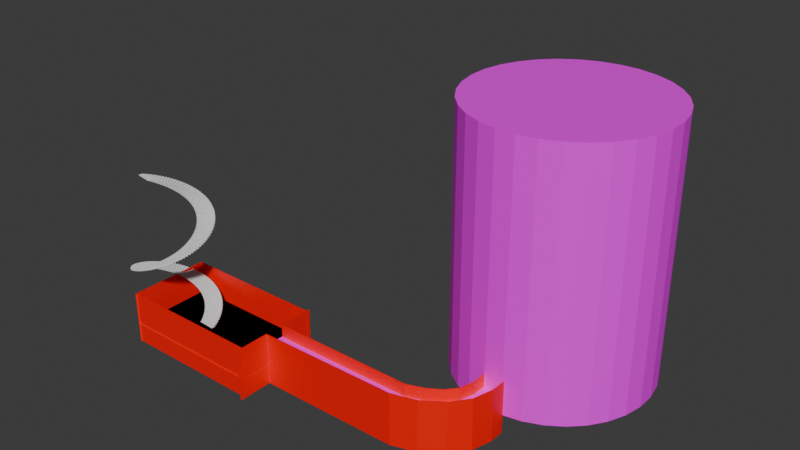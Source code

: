 # Source: chap_5_dinner_spiral.blend  (saved by Blender 4.1.24; exported with 4.5.12 LTS)
import bpy
from mathutils import Matrix  # noqa: F401  (used for matrix-valued properties, if any)

bpy.ops.wm.read_factory_settings(use_empty=True)
scene = bpy.context.scene
scene.name = 'Scene'

# ---- collections
col_collection = bpy.data.collections.new('Collection'); scene.collection.children.link(col_collection)
col_collection_1 = bpy.data.collections.new('Collection 1'); col_collection.children.link(col_collection_1)

# ---- images (referenced by path relative to the original .blend; pixels are not part of the script)
import os
ASSET_DIR = os.environ.get("B2B_ASSET_DIR", "")  # directory of the original .blend (textures are referenced by path, not embedded)
HERE = os.path.dirname(os.path.abspath(__file__))  # packed textures are extracted next to this script under _unpacked/

def load_image(name, relpath, width, height, colorspace="sRGB"):
    """Load a texture the original file referenced (path relative to the .blend, or extracted next to this script)."""
    p = next((c for c in (os.path.join(HERE, relpath), os.path.join(ASSET_DIR, relpath)) if relpath and os.path.exists(c)), "")
    if p:
        img = bpy.data.images.load(p, check_existing=True)
        img.name = name
    else:  # same state as the original file: an image datablock whose file is absent (Cycles renders it pink)
        img = bpy.data.images.new(name, width, height)
        img.source = "FILE"
        img.filepath = "//" + (relpath or name)
    img.colorspace_settings.name = colorspace
    return img
img_ceiling_white_png = load_image('ceiling_white.png', 'ceiling_white.png', 1024, 1024, 'sRGB')
img_black_gritty_png = load_image('black_gritty.png', 'black_gritty.png', 1024, 1024, 'sRGB')

# ---- materials (node trees are filled in below, after node groups)
mat_material_001 = bpy.data.materials.new('Material.001')
mat_material_001.use_transparent_shadow = False
mat_material_004 = bpy.data.materials.new('Material.004')
mat_material_004.use_transparent_shadow = False
mat_collision_geometry = bpy.data.materials.new('Collision Geometry')
mat_collision_geometry.use_transparent_shadow = False

# ---- material node trees
mat_material_001.use_nodes = True; mat_material_001.node_tree.nodes.clear()
_N = mat_material_001.node_tree.nodes; _L = mat_material_001.node_tree.links
n0 = _N.new('ShaderNodeBsdfPrincipled'); n0.name = 'Principled BSDF'; n0.location = (10, 300)
n1 = _N.new('ShaderNodeOutputMaterial'); n1.name = 'Material Output'; n1.location = (300, 300)
n2 = _N.new('ShaderNodeTexImage'); n2.name = 'Image Texture'; n2.location = (-280, 275)
n2.image = img_ceiling_white_png
_L.new(n0.outputs[0], n1.inputs[0])
_L.new(n2.outputs[0], n0.inputs[0])
n1.is_active_output = True
mat_material_004.use_nodes = True; mat_material_004.node_tree.nodes.clear()
_N = mat_material_004.node_tree.nodes; _L = mat_material_004.node_tree.links
n0 = _N.new('ShaderNodeBsdfPrincipled'); n0.name = 'Principled BSDF'; n0.location = (10, 300)
n1 = _N.new('ShaderNodeOutputMaterial'); n1.name = 'Material Output'; n1.location = (300, 300)
n2 = _N.new('ShaderNodeTexImage'); n2.name = 'Image Texture'; n2.location = (-280, 275)
n2.image = img_black_gritty_png
_L.new(n0.outputs[0], n1.inputs[0])
_L.new(n2.outputs[0], n0.inputs[0])
n1.is_active_output = True
mat_collision_geometry.use_nodes = True; mat_collision_geometry.node_tree.nodes.clear()
_N = mat_collision_geometry.node_tree.nodes; _L = mat_collision_geometry.node_tree.links
n0 = _N.new('ShaderNodeBsdfPrincipled'); n0.name = 'Principled BSDF'; n0.location = (10, 300)
n0.inputs[0].default_value = (1.0, 0.0, 0.0, 0.0)
n1 = _N.new('ShaderNodeOutputMaterial'); n1.name = 'Material Output'; n1.location = (300, 300)
_L.new(n0.outputs[0], n1.inputs[0])
n1.is_active_output = True

# ---- world
world_world = bpy.data.worlds.new('World'); scene.world = world_world
world_world.use_nodes = True; world_world.node_tree.nodes.clear()
_N = world_world.node_tree.nodes; _L = world_world.node_tree.links
n0 = _N.new('ShaderNodeOutputWorld'); n0.name = 'World Output'; n0.location = (300, 300)
n1 = _N.new('ShaderNodeBackground'); n1.name = 'Background'; n1.location = (10, 300)
n1.inputs[0].default_value = (0.05088, 0.05088, 0.05088, 1.0)
_L.new(n1.outputs[0], n0.inputs[0])
n0.is_active_output = True
world_world.color = (0.05088, 0.05088, 0.05088)
world_world.use_sun_shadow = False
world_world.sun_shadow_jitter_overblur = 0.0

# ---- meshes
me_cube_012 = bpy.data.meshes.new('Cube.012')
me_cube_012.from_pydata([(-2.901, -6.913, -0.1), (-2.901, -6.913, 0.0), (-2.901, 7.1, -0.1), (-2.901, 7.1, 0.0), (22.0, -6.913, -0.1), (22.0, -6.913, 0.0), (22.0, 7.1, -0.1), (22.0, 7.1, 0.0)], [], [(0, 1, 3, 2), (2, 3, 7, 6), (6, 7, 5, 4), (4, 5, 1, 0), (2, 6, 4, 0), (7, 3, 1, 5)])
_uv = me_cube_012.uv_layers.new(name='UVMap')
_uv.uv.foreach_set('vector', [-2.393, -5.003, 3.143, -5.003, 3.143, -2.252, -2.393, -2.252, -2.393, -2.252, 3.143, -2.252, 3.143, 0.5, -2.393, 0.5, -2.393, 0.5, 3.143, 0.5, 3.143, 3.252, -2.393, 3.252, -2.393, 3.252, 3.143, 3.252, 3.143, 6.003, -2.393, 6.003, -7.929, 0.5, -2.393, 0.5, -2.393, 3.252, -7.929, 3.252, 3.143, 0.5, 8.679, 0.5, 8.679, 3.252, 3.143, 3.252])
me_cube_012.materials.append(mat_material_001)
me_cube_012.update()
me_cube_013 = bpy.data.meshes.new('Cube.013')
me_cube_013.from_pydata([(21.97, -1.722, -0.1), (21.97, -1.722, 3.41), (21.97, 1.656, -0.1), (21.97, 1.656, 3.41), (46.87, -1.722, -0.1), (46.87, -1.722, 3.41), (46.87, 1.656, -0.1), (46.87, 1.656, 3.41), (21.97, -1.765, -0.1424), (21.97, -1.765, 3.452), (21.97, 1.699, -0.1424), (21.97, 1.699, 3.452), (46.87, -1.765, -0.1424), (46.87, -1.765, 3.452), (46.87, 1.699, -0.1424), (46.87, 1.699, 3.452), (49.76, 2.682, 3.41), (49.76, 2.682, -0.1), (51.06, -0.4348, -0.1), (51.06, -0.4348, 3.41), (49.74, 2.721, 3.452), (49.74, 2.721, -0.1424), (51.08, -0.474, -0.1424), (51.08, -0.474, 3.452), (51.97, 4.134, 3.41), (51.97, 4.134, -0.1), (54.55, 1.946, -0.1), (54.55, 1.946, 3.41), (51.94, 4.161, 3.452), (51.94, 4.161, -0.1424), (54.58, 1.918, -0.1424), (54.58, 1.918, 3.452), (53.57, 5.918, 3.41), (53.57, 5.918, -0.1), (56.78, 4.859, -0.1), (56.78, 4.859, 3.41), (53.53, 5.931, 3.452), (53.53, 5.931, -0.1424), (56.82, 4.846, -0.1424), (56.82, 4.846, 3.452), (54.26, 8.365, 3.41), (54.26, 8.365, -0.1), (57.64, 8.375, -0.1), (57.64, 8.375, 3.41), (54.22, 8.365, 3.452), (54.22, 8.365, -0.1424), (57.68, 8.375, -0.1424), (57.68, 8.375, 3.452), (54.25, 10.98, 3.41), (54.25, 10.98, -0.1), (57.63, 10.97, -0.1), (57.63, 10.97, 3.41), (54.21, 10.98, 3.452), (54.21, 10.98, -0.1424), (57.68, 10.97, -0.1424), (57.68, 10.97, 3.452)], [], [(2, 6, 7, 3), (4, 0, 1, 5), (2, 0, 4, 6), (7, 5, 1, 3), (10, 11, 15, 14), (12, 13, 9, 8), (10, 14, 12, 8), (15, 11, 9, 13), (0, 2, 10, 8), (1, 0, 8, 9), (3, 1, 9, 11), (2, 3, 11, 10), (14, 15, 20, 21), (4, 5, 19, 18), (15, 13, 23, 20), (7, 6, 17, 16), (23, 22, 30, 31), (16, 17, 25, 24), (19, 16, 24, 27), (21, 20, 28, 29), (6, 4, 18, 17), (13, 12, 22, 23), (12, 14, 21, 22), (5, 7, 16, 19), (24, 25, 33, 32), (27, 24, 32, 35), (29, 28, 36, 37), (28, 31, 39, 36), (22, 21, 29, 30), (18, 19, 27, 26), (17, 18, 26, 25), (20, 23, 31, 28), (36, 39, 47, 44), (33, 34, 42, 41), (34, 35, 43, 42), (38, 37, 45, 46), (31, 30, 38, 39), (30, 29, 37, 38), (26, 27, 35, 34), (25, 26, 34, 33), (42, 43, 51, 50), (46, 45, 53, 54), (47, 46, 54, 55), (40, 41, 49, 48), (37, 36, 44, 45), (35, 32, 40, 43), (32, 33, 41, 40), (39, 38, 46, 47), (48, 49, 53, 52), (49, 50, 54, 53), (51, 48, 52, 55), (50, 51, 55, 54), (41, 42, 50, 49), (44, 47, 55, 52), (45, 44, 52, 53), (43, 40, 48, 51)])
me_cube_013.polygons.foreach_set('material_index', [1, 1, 0, 0, 0, 0, 0, 0, 1, 1, 1, 1, 0, 1, 0, 1, 0, 1, 0, 0, 0, 0, 0, 0, 1, 0, 0, 0, 0, 1, 0, 0, 0, 0, 1, 0, 0, 0, 1, 0, 1, 0, 0, 1, 0, 0, 1, 0, 0, 0, 0, 0, 0, 0, 0, 0])
_uv = me_cube_013.uv_layers.new(name='UVMap')
_uv.uv.foreach_set('vector', [-4.608, 1.002, -1.523, 1.002, -1.523, -0.001733, -4.608, -0.001733, 1.561, 1.002, 4.646, 1.002, 4.646, -0.001733, 1.561, -0.001733, 0.6208, 3.699, -0.01681, 3.699, -0.01681, 1.56, 0.6208, 1.56, 0.6208, -0.5793, -0.01681, -0.5793, -0.01681, -2.718, 0.6208, -2.718, 1.94e-05, 0.6667, 1.939e-05, 0.3333, 0.01255, 0.3333, 0.01255, 0.6667, 0.02508, 0.6667, 0.02508, 0.3333, 0.03761, 0.3333, 0.03761, 0.6667, 0.01255, 1.0, 0.01255, 0.6667, 0.02508, 0.6667, 0.02508, 1.0, 0.01255, 0.3333, 0.01255, 1.935e-05, 0.02508, 1.935e-05, 0.02508, 0.3333, 0.02508, 1.0, 0.01255, 1.0, 0.01255, 1.0, 0.02508, 1.0, 0.03761, 0.3333, 0.03761, 0.6667, 0.03761, 0.6667, 0.03761, 0.3333, 0.01255, 1.935e-05, 0.02508, 1.935e-05, 0.02508, 1.935e-05, 0.01255, 1.935e-05, 1.94e-05, 0.6667, 1.939e-05, 0.3333, 1.939e-05, 0.3333, 1.94e-05, 0.6667, 0.01255, 0.6667, 0.01255, 0.3333, 0.01255, 0.3333, 0.01255, 0.6667, -0.4439, -1.788, 0.1239, -1.788, 0.1239, -0.7029, -0.4439, -0.7029, 0.01255, 0.3333, 0.02508, 0.3333, 0.02508, 0.3333, 0.01255, 0.3333, 0.1245, -1.788, 0.6922, -1.788, 0.6922, -1.03, 0.1245, -1.03, 0.02508, 0.3333, 0.02508, 0.6667, 0.02508, 0.6667, 0.02508, 0.3333, 0.1245, -1.03, 0.6922, -1.03, 0.6922, -0.3747, 0.1245, -0.3747, 0.0503, 1.628, -0.6585, 1.236, -0.4588, 0.6337, 0.3507, 0.6619, 0.01255, 0.6667, 0.01255, 0.3333, 0.01255, 0.3333, 0.01255, 0.6667, 0.3517, -0.8581, 0.8544, -1.493, 1.451, -0.6276, 0.7418, -0.2356, 0.02508, 0.3333, 0.02508, 0.6667, 0.02508, 0.6667, 0.02508, 0.3333, 0.02508, 0.6667, 0.01255, 0.6667, 0.01255, 0.6667, 0.02508, 0.6667, -0.5459, 2.493, -1.049, 1.858, -0.6585, 1.236, 0.0503, 1.628, 0.1245, -0.3747, 0.6922, -0.3747, 0.6922, 0.2183, 0.1245, 0.2183, 0.3507, 0.6619, -0.4588, 0.6337, -0.4239, 0.06056, 0.3367, -0.2177, 0.01255, 0.6667, 0.01255, 0.3333, 0.01255, 0.3333, 0.01255, 0.6667, 0.01255, 0.3333, 0.02508, 0.3333, 0.02508, 0.3333, 0.01255, 0.3333, 0.02508, 0.6667, 0.01255, 0.6667, 0.01255, 0.6667, 0.02508, 0.6667, -0.4439, -0.7029, 0.1239, -0.7029, 0.1239, 0.3416, -0.4439, 0.3416, 0.7418, -0.2356, 1.451, -0.6276, 1.751, 0.3381, 0.9415, 0.3663, 0.01255, 0.3333, 0.02508, 0.3333, 0.02508, 0.3333, 0.01255, 0.3333, 0.01255, 0.3333, 0.02508, 0.3333, 0.02508, 0.3333, 0.01255, 0.3333, 0.9764, 0.9394, 1.737, 1.218, 1.376, 2.007, 0.7424, 1.503, -0.4439, 1.25, 0.1239, 1.25, 0.1239, 2.146, -0.4439, 2.146, 0.02508, 0.6667, 0.01255, 0.6667, 0.01255, 0.6667, 0.02508, 0.6667, 0.02508, 0.3333, 0.02508, 0.6667, 0.02508, 0.6667, 0.02508, 0.3333, 0.02508, 0.6667, 0.01255, 0.6667, 0.01255, 0.6667, 0.02508, 0.6667, -0.4439, 0.3416, 0.1239, 0.3416, 0.1239, 1.25, -0.4439, 1.25, 0.9415, 0.3663, 1.751, 0.3381, 1.737, 1.218, 0.9764, 0.9394, -0.4439, 2.146, 0.1239, 2.146, 0.1239, 2.788, -0.4439, 2.788, 0.02508, 0.6667, 0.01255, 0.6667, 0.01255, 0.6667, 0.02508, 0.6667, 0.02508, 0.3333, 0.02508, 0.6667, 0.02508, 0.6667, 0.02508, 0.3333, 0.1245, 0.848, 0.6922, 0.848, 0.6922, 1.496, 0.1245, 1.496, 0.01255, 0.6667, 0.01255, 0.3333, 0.01255, 0.3333, 0.01255, 0.6667, 0.3367, -0.2177, -0.4239, 0.06056, -0.6578, -0.5025, -0.02419, -1.007, 0.1245, 0.2183, 0.6922, 0.2183, 0.6922, 0.848, 0.1245, 0.848, 0.02508, 0.3333, 0.02508, 0.6667, 0.02508, 0.6667, 0.02508, 0.3333, 0.01255, 0.3333, 0.01255, 0.6667, 0.01255, 0.6667, 0.01255, 0.3333, 0.01255, 0.6667, 0.02508, 0.6667, 0.02508, 0.6667, 0.01255, 0.6667, 0.02508, 0.3333, 0.01255, 0.3333, 0.01255, 0.3333, 0.02508, 0.3333, 0.02508, 0.6667, 0.02508, 0.3333, 0.02508, 0.3333, 0.02508, 0.6667, 0.7424, 1.503, 1.376, 2.007, 0.9888, 2.493, 0.3517, 1.993, 0.01255, 0.3333, 0.02508, 0.3333, 0.02508, 0.3333, 0.01255, 0.3333, 0.01255, 0.6667, 0.01255, 0.3333, 0.01255, 0.3333, 0.01255, 0.6667, -0.02419, -1.007, -0.6578, -0.5025, -1.049, -0.9931, -0.4114, -1.493])
me_cube_013.materials.append(mat_material_001)
me_cube_013.materials.append(mat_material_004)
me_cube_013.update()
me_circle = bpy.data.meshes.new('Circle')
me_circle.from_pydata([(54.33, 43.46, 0.0), (51.18, 42.83, 0.0), (48.22, 41.6, 0.0), (45.55, 39.82, 0.0), (43.29, 37.56, 0.0), (41.5, 34.89, 0.0), (40.28, 31.93, 0.0), (39.65, 28.78, 0.0), (39.65, 25.58, 0.0), (40.28, 22.43, 0.0), (41.51, 19.47, 0.0), (43.29, 16.8, 0.0), (45.55, 14.54, 0.0), (48.22, 12.75, 0.0), (51.18, 11.53, 0.0), (54.33, 10.9, 0.0), (57.53, 10.9, 0.0), (60.68, 11.53, 0.0), (63.64, 12.76, 0.0), (66.31, 14.54, 0.0), (68.57, 16.8, 0.0), (70.36, 19.47, 0.0), (71.58, 22.43, 0.0), (72.21, 25.58, 0.0), (72.21, 28.78, 0.0), (71.58, 31.93, 0.0), (70.35, 34.89, 0.0), (68.57, 37.56, 0.0), (66.31, 39.82, 0.0), (63.64, 41.61, 0.0), (60.68, 42.83, 0.0), (57.53, 43.46, 0.0), (51.18, 42.83, 44.15), (54.33, 43.46, 44.15), (48.22, 41.6, 44.15), (45.55, 39.82, 44.15), (43.29, 37.56, 44.15), (41.5, 34.89, 44.15), (40.28, 31.93, 44.15), (39.65, 28.78, 44.15), (39.65, 25.58, 44.15), (40.28, 22.43, 44.15), (41.51, 19.47, 44.15), (43.29, 16.8, 44.15), (45.55, 14.54, 44.15), (48.22, 12.75, 44.15), (51.18, 11.53, 44.15), (54.33, 10.9, 44.15), (57.53, 10.9, 44.15), (60.68, 11.53, 44.15), (63.64, 12.76, 44.15), (66.31, 14.54, 44.15), (68.57, 16.8, 44.15), (70.36, 19.47, 44.15), (71.58, 22.43, 44.15), (72.21, 25.58, 44.15), (72.21, 28.78, 44.15), (71.58, 31.93, 44.15), (70.35, 34.89, 44.15), (68.57, 37.56, 44.15), (66.31, 39.82, 44.15), (63.64, 41.61, 44.15), (60.68, 42.83, 44.15), (57.53, 43.46, 44.15), (57.53, 10.9, 3.407), (54.33, 10.9, 3.48)], [], [(1, 2, 3, 4, 5, 6, 7, 8, 9, 10, 11, 12, 13, 14, 15, 16, 17, 18, 19, 20, 21, 22, 23, 24, 25, 26, 27, 28, 29, 30, 31, 0), (32, 33, 63, 62, 61, 60, 59, 58, 57, 56, 55, 54, 53, 52, 51, 50, 49, 48, 47, 46, 45, 44, 43, 42, 41, 40, 39, 38, 37, 36, 35, 34), (21, 53, 54, 22), (8, 40, 41, 9), (22, 54, 55, 23), (9, 41, 42, 10), (23, 55, 56, 24), (10, 42, 43, 11), (24, 56, 57, 25), (11, 43, 44, 12), (25, 57, 58, 26), (12, 44, 45, 13), (26, 58, 59, 27), (13, 45, 46, 14), (0, 33, 32, 1), (27, 59, 60, 28), (14, 46, 47, 65, 15), (1, 32, 34, 2), (28, 60, 61, 29), (2, 34, 35, 3), (29, 61, 62, 30), (16, 64, 48, 49, 17), (3, 35, 36, 4), (30, 62, 63, 31), (17, 49, 50, 18), (4, 36, 37, 5), (31, 63, 33, 0), (18, 50, 51, 19), (5, 37, 38, 6), (19, 51, 52, 20), (6, 38, 39, 7), (20, 52, 53, 21), (7, 39, 40, 8), (65, 47, 48, 64)])
_uv = me_circle.uv_layers.new(name='UVMap')
_uv.uv.foreach_set('vector', [0.09112, 0.09634, 0.1003, 0.1196, 0.1095, 0.1388, 0.1192, 0.1531, 0.1219, 0.1732, 0.1252, 0.1892, 0.1286, 0.2018, 0.132, 0.2115, 0.1233, 0.2279, 0.1148, 0.2414, 0.1063, 0.2521, 0.09842, 0.2599, 0.08764, 0.2661, 0.07724, 0.2697, 0.06195, 0.2737, 0.05533, 0.2709, 0.04246, 0.266, 0.03419, 0.2618, 0.02617, 0.2549, 0.01806, 0.2447, 0.01369, 0.2343, 0.009047, 0.2204, 0.004455, 0.2032, 3.64e-05, 0.1825, 0.007813, 0.1701, 0.01584, 0.154, 0.02404, 0.1337, 0.03153, 0.1078, 0.0455, 0.07823, 0.05846, 0.04175, 0.07145, 3.634e-05, 0.0817, 0.06892, 0.09258, 0.8419, 0.08159, 0.8696, 0.07059, 0.902, 0.05926, 0.9393, 0.04519, 1.0, 0.03456, 0.9322, 0.02505, 0.8927, 0.01442, 0.8588, 0.01143, 0.8317, 0.007715, 0.8093, 0.004198, 0.7906, 0.0009701, 0.7753, 0.000753, 0.7602, 3.633e-05, 0.7488, 0.001592, 0.7377, 0.002687, 0.73, 0.01284, 0.7181, 0.02383, 0.7092, 0.03458, 0.703, 0.04491, 0.6998, 0.05527, 0.6987, 0.06541, 0.7003, 0.07524, 0.704, 0.085, 0.7106, 0.08954, 0.7146, 0.09376, 0.7215, 0.09767, 0.7314, 0.1017, 0.7449, 0.1035, 0.7592, 0.1057, 0.7775, 0.1047, 0.7963, 0.1043, 0.8198, 0.01369, 0.2343, 0.000753, 0.7602, 0.0009701, 0.7753, 0.009047, 0.2204, 0.132, 0.2115, 0.09376, 0.7215, 0.08954, 0.7146, 0.1233, 0.2279, 0.009047, 0.2204, 0.0009701, 0.7753, 0.004198, 0.7906, 0.004455, 0.2032, 0.1233, 0.2279, 0.08954, 0.7146, 0.085, 0.7106, 0.1148, 0.2414, 0.004455, 0.2032, 0.004198, 0.7906, 0.007715, 0.8093, 3.64e-05, 0.1825, 0.1148, 0.2414, 0.085, 0.7106, 0.07524, 0.704, 0.1063, 0.2521, 3.64e-05, 0.1825, 0.007715, 0.8093, 0.01143, 0.8317, 0.007813, 0.1701, 0.1063, 0.2521, 0.07524, 0.704, 0.06541, 0.7003, 0.09842, 0.2599, 0.007813, 0.1701, 0.01143, 0.8317, 0.01442, 0.8588, 0.01584, 0.154, 0.09842, 0.2599, 0.06541, 0.7003, 0.05527, 0.6987, 0.08764, 0.2661, 0.01584, 0.154, 0.01442, 0.8588, 0.02505, 0.8927, 0.02404, 0.1337, 0.08764, 0.2661, 0.05527, 0.6987, 0.04491, 0.6998, 0.07724, 0.2697, 0.0817, 0.06892, 0.08159, 0.8696, 0.09258, 0.8419, 0.09112, 0.09634, 0.02404, 0.1337, 0.02505, 0.8927, 0.03456, 0.9322, 0.03153, 0.1078, 0.07724, 0.2697, 0.04491, 0.6998, 0.03458, 0.703, 0.06363, 0.3007, 0.06195, 0.2737, 0.09112, 0.09634, 0.09258, 0.8419, 0.1043, 0.8198, 0.1003, 0.1196, 0.03153, 0.1078, 0.03456, 0.9322, 0.04519, 1.0, 0.0455, 0.07823, 0.1003, 0.1196, 0.1043, 0.8198, 0.1047, 0.7963, 0.1095, 0.1388, 0.0455, 0.07823, 0.04519, 1.0, 0.05926, 0.9393, 0.05846, 0.04175, 0.05533, 0.2709, 0.05146, 0.2987, 0.02383, 0.7092, 0.01284, 0.7181, 0.04246, 0.266, 0.1095, 0.1388, 0.1047, 0.7963, 0.1057, 0.7775, 0.1192, 0.1531, 0.05846, 0.04175, 0.05926, 0.9393, 0.07059, 0.902, 0.07145, 3.634e-05, 0.04246, 0.266, 0.01284, 0.7181, 0.002687, 0.73, 0.03419, 0.2618, 0.1192, 0.1531, 0.1057, 0.7775, 0.1035, 0.7592, 0.1219, 0.1732, 0.07145, 3.634e-05, 0.07059, 0.902, 0.08159, 0.8696, 0.0817, 0.06892, 0.03419, 0.2618, 0.002687, 0.73, 0.001592, 0.7377, 0.02617, 0.2549, 0.1219, 0.1732, 0.1035, 0.7592, 0.1017, 0.7449, 0.1252, 0.1892, 0.02617, 0.2549, 0.001592, 0.7377, 3.633e-05, 0.7488, 0.01806, 0.2447, 0.1252, 0.1892, 0.1017, 0.7449, 0.09767, 0.7314, 0.1286, 0.2018, 0.01806, 0.2447, 3.633e-05, 0.7488, 0.000753, 0.7602, 0.01369, 0.2343, 0.1286, 0.2018, 0.09767, 0.7314, 0.09376, 0.7215, 0.132, 0.2115, 0.06363, 0.3007, 0.03458, 0.703, 0.02383, 0.7092, 0.05146, 0.2987])
me_circle.materials.append(mat_material_001)
me_circle.update()
me_circle_002 = bpy.data.meshes.new('Circle.002')
me_circle_002.from_pydata([(54.35, 43.24, -0.08496), (51.24, 42.62, -0.08496), (48.32, 41.41, -0.08496), (45.69, 39.65, -0.08496), (43.45, 37.41, -0.08496), (41.7, 34.78, -0.08496), (40.48, 31.86, -0.08496), (39.87, 28.75, -0.08496), (39.87, 25.59, -0.08496), (40.49, 22.49, -0.08496), (41.7, 19.56, -0.08496), (43.45, 16.93, -0.08496), (45.69, 14.7, -0.08496), (48.32, 12.94, -0.08496), (51.25, 11.73, -0.08496), (54.35, 11.11, -0.08496), (57.51, 11.11, -0.08496), (60.62, 11.73, -0.08496), (63.54, 12.94, -0.08496), (66.17, 14.7, -0.08496), (68.41, 16.94, -0.08496), (70.16, 19.57, -0.08496), (71.38, 22.49, -0.08496), (71.99, 25.59, -0.08496), (71.99, 28.76, -0.08496), (71.37, 31.86, -0.08496), (70.16, 34.78, -0.08496), (68.41, 37.41, -0.08496), (66.17, 39.65, -0.08496), (63.54, 41.41, -0.08496), (60.61, 42.62, -0.08496), (57.51, 43.24, -0.08496), (51.24, 42.62, 43.48), (54.35, 43.24, 43.48), (48.32, 41.41, 43.48), (45.69, 39.65, 43.48), (43.45, 37.41, 43.48), (41.7, 34.78, 43.48), (40.48, 31.86, 43.48), (39.87, 28.75, 43.48), (39.87, 25.59, 43.48), (40.49, 22.49, 43.48), (41.7, 19.56, 43.48), (43.45, 16.93, 43.48), (45.69, 14.7, 43.48), (48.32, 12.94, 43.48), (51.25, 11.73, 43.48), (54.35, 11.11, 43.48), (57.51, 11.11, 43.48), (60.62, 11.73, 43.48), (63.54, 12.94, 43.48), (66.17, 14.7, 43.48), (68.41, 16.94, 43.48), (70.16, 19.57, 43.48), (71.38, 22.49, 43.48), (71.99, 25.59, 43.48), (71.99, 28.76, 43.48), (71.37, 31.86, 43.48), (70.16, 34.78, 43.48), (68.41, 37.41, 43.48), (66.17, 39.65, 43.48), (63.54, 41.41, 43.48), (60.61, 42.62, 43.48), (57.51, 43.24, 43.48), (57.51, 11.11, 3.277), (54.35, 11.11, 3.349)], [], [(1, 2, 3, 4, 5, 6, 7, 8, 9, 10, 11, 12, 13, 14, 15, 16, 17, 18, 19, 20, 21, 22, 23, 24, 25, 26, 27, 28, 29, 30, 31, 0), (32, 33, 63, 62, 61, 60, 59, 58, 57, 56, 55, 54, 53, 52, 51, 50, 49, 48, 47, 46, 45, 44, 43, 42, 41, 40, 39, 38, 37, 36, 35, 34), (21, 53, 54, 22), (8, 40, 41, 9), (22, 54, 55, 23), (9, 41, 42, 10), (23, 55, 56, 24), (10, 42, 43, 11), (24, 56, 57, 25), (11, 43, 44, 12), (25, 57, 58, 26), (12, 44, 45, 13), (26, 58, 59, 27), (13, 45, 46, 14), (0, 33, 32, 1), (27, 59, 60, 28), (14, 46, 47, 65, 15), (1, 32, 34, 2), (28, 60, 61, 29), (2, 34, 35, 3), (29, 61, 62, 30), (16, 64, 48, 49, 17), (3, 35, 36, 4), (30, 62, 63, 31), (17, 49, 50, 18), (4, 36, 37, 5), (31, 63, 33, 0), (18, 50, 51, 19), (5, 37, 38, 6), (19, 51, 52, 20), (6, 38, 39, 7), (20, 52, 53, 21), (7, 39, 40, 8), (65, 47, 48, 64)])
_uv = me_circle_002.uv_layers.new(name='UVMap')
_uv.uv.foreach_set('vector', [0.09112, 0.09634, 0.1003, 0.1196, 0.1095, 0.1388, 0.1192, 0.1531, 0.1219, 0.1732, 0.1252, 0.1892, 0.1286, 0.2018, 0.132, 0.2115, 0.1233, 0.2279, 0.1148, 0.2414, 0.1063, 0.2521, 0.09842, 0.2599, 0.08764, 0.2661, 0.07724, 0.2697, 0.06195, 0.2737, 0.05533, 0.2709, 0.04246, 0.266, 0.03419, 0.2618, 0.02617, 0.2549, 0.01806, 0.2447, 0.01369, 0.2343, 0.009047, 0.2204, 0.004455, 0.2032, 3.64e-05, 0.1825, 0.007813, 0.1701, 0.01584, 0.154, 0.02404, 0.1337, 0.03153, 0.1078, 0.0455, 0.07823, 0.05846, 0.04175, 0.07145, 3.634e-05, 0.0817, 0.06892, 0.09258, 0.8419, 0.08159, 0.8696, 0.07059, 0.902, 0.05926, 0.9393, 0.04519, 1.0, 0.03456, 0.9322, 0.02505, 0.8927, 0.01442, 0.8588, 0.01143, 0.8317, 0.007715, 0.8093, 0.004198, 0.7906, 0.0009701, 0.7753, 0.000753, 0.7602, 3.633e-05, 0.7488, 0.001592, 0.7377, 0.002687, 0.73, 0.01284, 0.7181, 0.02383, 0.7092, 0.03458, 0.703, 0.04491, 0.6998, 0.05527, 0.6987, 0.06541, 0.7003, 0.07524, 0.704, 0.085, 0.7106, 0.08954, 0.7146, 0.09376, 0.7215, 0.09767, 0.7314, 0.1017, 0.7449, 0.1035, 0.7592, 0.1057, 0.7775, 0.1047, 0.7963, 0.1043, 0.8198, 0.01369, 0.2343, 0.000753, 0.7602, 0.0009701, 0.7753, 0.009047, 0.2204, 0.132, 0.2115, 0.09376, 0.7215, 0.08954, 0.7146, 0.1233, 0.2279, 0.009047, 0.2204, 0.0009701, 0.7753, 0.004198, 0.7906, 0.004455, 0.2032, 0.1233, 0.2279, 0.08954, 0.7146, 0.085, 0.7106, 0.1148, 0.2414, 0.004455, 0.2032, 0.004198, 0.7906, 0.007715, 0.8093, 3.64e-05, 0.1825, 0.1148, 0.2414, 0.085, 0.7106, 0.07524, 0.704, 0.1063, 0.2521, 3.64e-05, 0.1825, 0.007715, 0.8093, 0.01143, 0.8317, 0.007813, 0.1701, 0.1063, 0.2521, 0.07524, 0.704, 0.06541, 0.7003, 0.09842, 0.2599, 0.007813, 0.1701, 0.01143, 0.8317, 0.01442, 0.8588, 0.01584, 0.154, 0.09842, 0.2599, 0.06541, 0.7003, 0.05527, 0.6987, 0.08764, 0.2661, 0.01584, 0.154, 0.01442, 0.8588, 0.02505, 0.8927, 0.02404, 0.1337, 0.08764, 0.2661, 0.05527, 0.6987, 0.04491, 0.6998, 0.07724, 0.2697, 0.0817, 0.06892, 0.08159, 0.8696, 0.09258, 0.8419, 0.09112, 0.09634, 0.02404, 0.1337, 0.02505, 0.8927, 0.03456, 0.9322, 0.03153, 0.1078, 0.07724, 0.2697, 0.04491, 0.6998, 0.03458, 0.703, 0.06363, 0.3007, 0.06195, 0.2737, 0.09112, 0.09634, 0.09258, 0.8419, 0.1043, 0.8198, 0.1003, 0.1196, 0.03153, 0.1078, 0.03456, 0.9322, 0.04519, 1.0, 0.0455, 0.07823, 0.1003, 0.1196, 0.1043, 0.8198, 0.1047, 0.7963, 0.1095, 0.1388, 0.0455, 0.07823, 0.04519, 1.0, 0.05926, 0.9393, 0.05846, 0.04175, 0.05533, 0.2709, 0.05146, 0.2987, 0.02383, 0.7092, 0.01284, 0.7181, 0.04246, 0.266, 0.1095, 0.1388, 0.1047, 0.7963, 0.1057, 0.7775, 0.1192, 0.1531, 0.05846, 0.04175, 0.05926, 0.9393, 0.07059, 0.902, 0.07145, 3.634e-05, 0.04246, 0.266, 0.01284, 0.7181, 0.002687, 0.73, 0.03419, 0.2618, 0.1192, 0.1531, 0.1057, 0.7775, 0.1035, 0.7592, 0.1219, 0.1732, 0.07145, 3.634e-05, 0.07059, 0.902, 0.08159, 0.8696, 0.0817, 0.06892, 0.03419, 0.2618, 0.002687, 0.73, 0.001592, 0.7377, 0.02617, 0.2549, 0.1219, 0.1732, 0.1035, 0.7592, 0.1017, 0.7449, 0.1252, 0.1892, 0.02617, 0.2549, 0.001592, 0.7377, 3.633e-05, 0.7488, 0.01806, 0.2447, 0.1252, 0.1892, 0.1017, 0.7449, 0.09767, 0.7314, 0.1286, 0.2018, 0.01806, 0.2447, 3.633e-05, 0.7488, 0.000753, 0.7602, 0.01369, 0.2343, 0.1286, 0.2018, 0.09767, 0.7314, 0.09376, 0.7215, 0.132, 0.2115, 0.06363, 0.3007, 0.03458, 0.703, 0.02383, 0.7092, 0.05146, 0.2987])
me_circle_002.materials.append(mat_collision_geometry)
me_circle_002.update()
me_cube_015 = bpy.data.meshes.new('Cube.015')
me_cube_015.from_pydata([(4.466, -0.265, 0.03651), (4.466, -0.265, 0.1009), (4.466, 0.1895, 0.03651), (4.466, 0.1895, 0.1009), (7.445, -0.4086, 0.003517), (7.445, -0.4086, 0.1339), (7.445, 0.3331, 0.003517), (7.445, 0.3331, 0.1339)], [], [(0, 1, 3, 2), (2, 3, 7, 6), (6, 7, 5, 4), (4, 5, 1, 0), (2, 6, 4, 0), (7, 3, 1, 5)])
_uv = me_cube_015.uv_layers.new(name='UVMap')
_uv.uv.foreach_set('vector', [0.375, 0.0, 0.625, 0.0, 0.625, 0.25, 0.375, 0.25, 0.375, 0.25, 0.625, 0.25, 0.625, 0.5, 0.375, 0.5, 0.375, 0.5, 0.625, 0.5, 0.625, 0.75, 0.375, 0.75, 0.375, 0.75, 0.625, 0.75, 0.625, 1.0, 0.375, 1.0, 0.125, 0.5, 0.375, 0.5, 0.375, 0.75, 0.125, 0.75, 0.625, 0.5, 0.875, 0.5, 0.875, 0.75, 0.625, 0.75])
me_cube_015.update()
me_cube = bpy.data.meshes.new('Cube')
me_cube.from_pydata([(-3.098, -7.051, -0.1), (-3.098, -7.051, 0.0), (-3.098, 7.051, -0.1), (-3.098, 7.051, 0.0), (22.2, -7.051, -0.1), (22.2, -7.051, 0.0), (22.2, 7.051, -0.1), (22.2, 7.051, 0.0)], [], [(0, 1, 3, 2), (2, 3, 7, 6), (6, 7, 5, 4), (4, 5, 1, 0), (2, 6, 4, 0), (7, 3, 1, 5)])
_uv = me_cube.uv_layers.new(name='UVMap')
_uv.uv.foreach_set('vector', [0.375, 0.0, 0.625, 0.0, 0.625, 0.25, 0.375, 0.25, 0.375, 0.25, 0.625, 0.25, 0.625, 0.5, 0.375, 0.5, 0.375, 0.5, 0.625, 0.5, 0.625, 0.75, 0.375, 0.75, 0.375, 0.75, 0.625, 0.75, 0.625, 1.0, 0.375, 1.0, 0.125, 0.5, 0.375, 0.5, 0.375, 0.75, 0.125, 0.75, 0.625, 0.5, 0.875, 0.5, 0.875, 0.75, 0.625, 0.75])
me_cube.materials.append(mat_collision_geometry)
me_cube.update()
me_cube_003 = bpy.data.meshes.new('Cube.003')
me_cube_003.from_pydata([(-3.098, 7.092, -3.452), (-3.098, 6.992, -3.452), (-3.098, 7.092, 5.649), (-3.098, 6.992, 5.649), (22.2, 7.092, -3.452), (22.2, 6.992, -3.452), (22.2, 7.092, 5.649), (22.2, 6.992, 5.649)], [], [(0, 1, 3, 2), (2, 3, 7, 6), (6, 7, 5, 4), (4, 5, 1, 0), (2, 6, 4, 0), (7, 3, 1, 5)])
_uv = me_cube_003.uv_layers.new(name='UVMap')
_uv.uv.foreach_set('vector', [0.375, 0.0, 0.625, 0.0, 0.625, 0.25, 0.375, 0.25, 0.375, 0.25, 0.625, 0.25, 0.625, 0.5, 0.375, 0.5, 0.375, 0.5, 0.625, 0.5, 0.625, 0.75, 0.375, 0.75, 0.375, 0.75, 0.625, 0.75, 0.625, 1.0, 0.375, 1.0, 0.125, 0.5, 0.375, 0.5, 0.375, 0.75, 0.125, 0.75, 0.625, 0.5, 0.875, 0.5, 0.875, 0.75, 0.625, 0.75])
me_cube_003.materials.append(mat_collision_geometry)
me_cube_003.update()
me_cube_004 = bpy.data.meshes.new('Cube.004')
me_cube_004.from_pydata([(-3.098, -6.801, -3.452), (-3.098, -6.901, -3.452), (-3.098, -6.801, 5.649), (-3.098, -6.901, 5.649), (22.2, -6.801, -3.452), (22.2, -6.901, -3.452), (22.2, -6.801, 5.649), (22.2, -6.901, 5.649)], [], [(0, 1, 3, 2), (2, 3, 7, 6), (6, 7, 5, 4), (4, 5, 1, 0), (2, 6, 4, 0), (7, 3, 1, 5)])
_uv = me_cube_004.uv_layers.new(name='UVMap')
_uv.uv.foreach_set('vector', [0.375, 0.0, 0.625, 0.0, 0.625, 0.25, 0.375, 0.25, 0.375, 0.25, 0.625, 0.25, 0.625, 0.5, 0.375, 0.5, 0.375, 0.5, 0.625, 0.5, 0.625, 0.75, 0.375, 0.75, 0.375, 0.75, 0.625, 0.75, 0.625, 1.0, 0.375, 1.0, 0.125, 0.5, 0.375, 0.5, 0.375, 0.75, 0.125, 0.75, 0.625, 0.5, 0.875, 0.5, 0.875, 0.75, 0.625, 0.75])
me_cube_004.materials.append(mat_collision_geometry)
me_cube_004.update()
me_cube_005 = bpy.data.meshes.new('Cube.005')
me_cube_005.from_pydata([(-3.023, -7.076, -3.452), (-2.923, -7.076, -3.452), (-3.023, -7.076, 5.649), (-2.923, -7.076, 5.649), (-3.023, 7.117, -3.452), (-2.923, 7.117, -3.452), (-3.023, 7.117, 5.649), (-2.923, 7.117, 5.649)], [], [(0, 1, 3, 2), (2, 3, 7, 6), (6, 7, 5, 4), (4, 5, 1, 0), (2, 6, 4, 0), (7, 3, 1, 5)])
_uv = me_cube_005.uv_layers.new(name='UVMap')
_uv.uv.foreach_set('vector', [0.375, 0.0, 0.625, 0.0, 0.625, 0.25, 0.375, 0.25, 0.375, 0.25, 0.625, 0.25, 0.625, 0.5, 0.375, 0.5, 0.375, 0.5, 0.625, 0.5, 0.625, 0.75, 0.375, 0.75, 0.375, 0.75, 0.625, 0.75, 0.625, 1.0, 0.375, 1.0, 0.125, 0.5, 0.375, 0.5, 0.375, 0.75, 0.125, 0.75, 0.625, 0.5, 0.875, 0.5, 0.875, 0.75, 0.625, 0.75])
me_cube_005.materials.append(mat_collision_geometry)
me_cube_005.update()
me_cube_007 = bpy.data.meshes.new('Cube.007')
me_cube_007.from_pydata([(22.07, 1.594, -3.452), (22.17, 1.594, -3.452), (22.07, 1.594, 5.649), (22.17, 1.594, 5.649), (22.07, 7.695, -3.452), (22.17, 7.695, -3.452), (22.07, 7.695, 5.649), (22.17, 7.695, 5.649)], [], [(0, 1, 3, 2), (2, 3, 7, 6), (6, 7, 5, 4), (4, 5, 1, 0), (2, 6, 4, 0), (7, 3, 1, 5)])
_uv = me_cube_007.uv_layers.new(name='UVMap')
_uv.uv.foreach_set('vector', [0.375, 0.0, 0.625, 0.0, 0.625, 0.25, 0.375, 0.25, 0.375, 0.25, 0.625, 0.25, 0.625, 0.5, 0.375, 0.5, 0.375, 0.5, 0.625, 0.5, 0.625, 0.75, 0.375, 0.75, 0.375, 0.75, 0.625, 0.75, 0.625, 1.0, 0.375, 1.0, 0.125, 0.5, 0.375, 0.5, 0.375, 0.75, 0.125, 0.75, 0.625, 0.5, 0.875, 0.5, 0.875, 0.75, 0.625, 0.75])
me_cube_007.materials.append(mat_collision_geometry)
me_cube_007.update()
me_cube_008 = bpy.data.meshes.new('Cube.008')
me_cube_008.from_pydata([(22.07, -7.801, -3.452), (22.17, -7.801, -3.452), (22.07, -7.801, 5.649), (22.17, -7.801, 5.649), (22.07, -1.7, -3.452), (22.17, -1.7, -3.452), (22.07, -1.7, 5.649), (22.17, -1.7, 5.649)], [], [(0, 1, 3, 2), (2, 3, 7, 6), (6, 7, 5, 4), (4, 5, 1, 0), (2, 6, 4, 0), (7, 3, 1, 5)])
_uv = me_cube_008.uv_layers.new(name='UVMap')
_uv.uv.foreach_set('vector', [0.375, 0.0, 0.625, 0.0, 0.625, 0.25, 0.375, 0.25, 0.375, 0.25, 0.625, 0.25, 0.625, 0.5, 0.375, 0.5, 0.375, 0.5, 0.625, 0.5, 0.625, 0.75, 0.375, 0.75, 0.375, 0.75, 0.625, 0.75, 0.625, 1.0, 0.375, 1.0, 0.125, 0.5, 0.375, 0.5, 0.375, 0.75, 0.125, 0.75, 0.625, 0.5, 0.875, 0.5, 0.875, 0.75, 0.625, 0.75])
me_cube_008.materials.append(mat_collision_geometry)
me_cube_008.update()
me_cube_009 = bpy.data.meshes.new('Cube.009')
me_cube_009.from_pydata([(21.97, -1.759, -0.1), (21.97, -1.759, 0.0), (21.97, 1.759, -0.1), (21.97, 1.759, 0.0), (46.87, -1.808, -0.1), (46.87, -1.808, 0.0), (46.87, 1.71, -0.1), (46.87, 1.71, 0.0), (51.1, -0.4536, -0.1), (51.1, -0.4536, 0.0), (49.75, 2.766, -0.1), (49.75, 2.766, 0.0), (54.61, 1.923, -0.1), (54.61, 1.923, 0.0), (51.97, 4.169, -0.1), (51.97, 4.169, 0.0), (56.81, 4.83, -0.1), (56.81, 4.83, 0.0), (53.53, 5.934, -0.1), (53.53, 5.934, 0.0), (57.72, 8.349, -0.1), (57.72, 8.349, 0.0), (54.22, 8.357, -0.1), (54.22, 8.357, 0.0), (57.72, 11.36, -0.1), (57.72, 11.36, 0.0), (54.23, 11.37, -0.1), (54.23, 11.37, 0.0)], [], [(0, 1, 3, 2), (2, 3, 7, 6), (7, 5, 9, 11), (4, 5, 1, 0), (2, 6, 4, 0), (7, 3, 1, 5), (11, 9, 13, 15), (6, 7, 11, 10), (5, 4, 8, 9), (4, 6, 10, 8), (13, 12, 16, 17), (10, 11, 15, 14), (9, 8, 12, 13), (8, 10, 14, 12), (19, 17, 21, 23), (12, 14, 18, 16), (15, 13, 17, 19), (14, 15, 19, 18), (22, 23, 27, 26), (18, 19, 23, 22), (17, 16, 20, 21), (16, 18, 22, 20), (26, 27, 25, 24), (21, 20, 24, 25), (20, 22, 26, 24), (23, 21, 25, 27)])
_uv = me_cube_009.uv_layers.new(name='UVMap')
_uv.uv.foreach_set('vector', [0.375, 0.0, 0.625, 0.0, 0.625, 0.25, 0.375, 0.25, 0.375, 0.25, 0.625, 0.25, 0.625, 0.5, 0.375, 0.5, 0.625, 0.5, 0.625, 0.75, 0.625, 0.75, 0.625, 0.5, 0.375, 0.75, 0.625, 0.75, 0.625, 1.0, 0.375, 1.0, 0.125, 0.5, 0.375, 0.5, 0.375, 0.75, 0.125, 0.75, 0.625, 0.5, 0.875, 0.5, 0.875, 0.75, 0.625, 0.75, 0.625, 0.5, 0.625, 0.75, 0.625, 0.75, 0.625, 0.5, 0.375, 0.5, 0.625, 0.5, 0.625, 0.5, 0.375, 0.5, 0.625, 0.75, 0.375, 0.75, 0.375, 0.75, 0.625, 0.75, 0.375, 0.75, 0.375, 0.5, 0.375, 0.5, 0.375, 0.75, 0.625, 0.75, 0.375, 0.75, 0.375, 0.75, 0.625, 0.75, 0.375, 0.5, 0.625, 0.5, 0.625, 0.5, 0.375, 0.5, 0.625, 0.75, 0.375, 0.75, 0.375, 0.75, 0.625, 0.75, 0.375, 0.75, 0.375, 0.5, 0.375, 0.5, 0.375, 0.75, 0.625, 0.5, 0.625, 0.75, 0.625, 0.75, 0.625, 0.5, 0.375, 0.75, 0.375, 0.5, 0.375, 0.5, 0.375, 0.75, 0.625, 0.5, 0.625, 0.75, 0.625, 0.75, 0.625, 0.5, 0.375, 0.5, 0.625, 0.5, 0.625, 0.5, 0.375, 0.5, 0.375, 0.5, 0.625, 0.5, 0.625, 0.5, 0.375, 0.5, 0.375, 0.5, 0.625, 0.5, 0.625, 0.5, 0.375, 0.5, 0.625, 0.75, 0.375, 0.75, 0.375, 0.75, 0.625, 0.75, 0.375, 0.75, 0.375, 0.5, 0.375, 0.5, 0.375, 0.75, 0.375, 0.5, 0.625, 0.5, 0.625, 0.75, 0.375, 0.75, 0.625, 0.75, 0.375, 0.75, 0.375, 0.75, 0.625, 0.75, 0.375, 0.75, 0.375, 0.5, 0.375, 0.5, 0.375, 0.75, 0.625, 0.5, 0.625, 0.75, 0.625, 0.75, 0.625, 0.5])
me_cube_009.materials.append(mat_collision_geometry)
me_cube_009.update()
me_cube_010 = bpy.data.meshes.new('Cube.010')
me_cube_010.from_pydata([(22.15, 1.691, -3.452), (22.15, 1.591, -3.452), (22.15, 1.691, 5.649), (22.15, 1.591, 5.649), (46.89, 1.75, -3.452), (46.89, 1.65, -3.452), (46.89, 1.75, 5.649), (46.89, 1.65, 5.649), (49.81, 2.728, 5.649), (49.81, 2.828, 5.649), (49.81, 2.828, -3.452), (49.81, 2.728, -3.452), (52.05, 4.178, 5.649), (52.05, 4.278, 5.649), (52.05, 4.278, -3.452), (52.05, 4.178, -3.452), (53.54, 5.942, 5.649), (53.54, 6.042, 5.649), (53.54, 6.042, -3.452), (53.54, 5.942, -3.452), (54.25, 8.395, 5.649), (54.16, 8.449, 5.649), (54.16, 8.449, -3.452), (54.25, 8.395, -3.452), (54.28, 10.99, 5.649), (54.18, 11.0, 5.649), (54.18, 11.0, -3.452), (54.28, 10.99, -3.452)], [], [(0, 1, 3, 2), (2, 3, 7, 6), (5, 4, 10, 11), (4, 5, 1, 0), (2, 6, 4, 0), (7, 3, 1, 5), (8, 11, 15, 12), (4, 6, 9, 10), (7, 5, 11, 8), (6, 7, 8, 9), (12, 15, 19, 16), (9, 8, 12, 13), (11, 10, 14, 15), (10, 9, 13, 14), (19, 18, 22, 23), (13, 12, 16, 17), (15, 14, 18, 19), (14, 13, 17, 18), (20, 23, 27, 24), (18, 17, 21, 22), (16, 19, 23, 20), (17, 16, 20, 21), (25, 24, 27, 26), (21, 20, 24, 25), (23, 22, 26, 27), (22, 21, 25, 26)])
_uv = me_cube_010.uv_layers.new(name='UVMap')
_uv.uv.foreach_set('vector', [0.375, 0.0, 0.625, 0.0, 0.625, 0.25, 0.375, 0.25, 0.375, 0.25, 0.625, 0.25, 0.625, 0.5, 0.375, 0.5, 0.625, 0.75, 0.375, 0.75, 0.375, 0.75, 0.625, 0.75, 0.375, 0.75, 0.625, 0.75, 0.625, 1.0, 0.375, 1.0, 0.125, 0.5, 0.375, 0.5, 0.375, 0.75, 0.125, 0.75, 0.625, 0.5, 0.875, 0.5, 0.875, 0.75, 0.625, 0.75, 0.625, 0.5, 0.625, 0.75, 0.625, 0.75, 0.625, 0.5, 0.375, 0.75, 0.375, 0.5, 0.375, 0.5, 0.375, 0.75, 0.625, 0.5, 0.625, 0.75, 0.625, 0.75, 0.625, 0.5, 0.375, 0.5, 0.625, 0.5, 0.625, 0.5, 0.375, 0.5, 0.625, 0.5, 0.625, 0.75, 0.625, 0.75, 0.625, 0.5, 0.375, 0.5, 0.625, 0.5, 0.625, 0.5, 0.375, 0.5, 0.625, 0.75, 0.375, 0.75, 0.375, 0.75, 0.625, 0.75, 0.375, 0.75, 0.375, 0.5, 0.375, 0.5, 0.375, 0.75, 0.625, 0.75, 0.375, 0.75, 0.375, 0.75, 0.625, 0.75, 0.375, 0.5, 0.625, 0.5, 0.625, 0.5, 0.375, 0.5, 0.625, 0.75, 0.375, 0.75, 0.375, 0.75, 0.625, 0.75, 0.375, 0.75, 0.375, 0.5, 0.375, 0.5, 0.375, 0.75, 0.625, 0.5, 0.625, 0.75, 0.625, 0.75, 0.625, 0.5, 0.375, 0.75, 0.375, 0.5, 0.375, 0.5, 0.375, 0.75, 0.625, 0.5, 0.625, 0.75, 0.625, 0.75, 0.625, 0.5, 0.375, 0.5, 0.625, 0.5, 0.625, 0.5, 0.375, 0.5, 0.375, 0.5, 0.625, 0.5, 0.625, 0.75, 0.375, 0.75, 0.375, 0.5, 0.625, 0.5, 0.625, 0.5, 0.375, 0.5, 0.625, 0.75, 0.375, 0.75, 0.375, 0.75, 0.625, 0.75, 0.375, 0.75, 0.375, 0.5, 0.375, 0.5, 0.375, 0.75])
me_cube_010.materials.append(mat_collision_geometry)
me_cube_010.update()
me_cube_011 = bpy.data.meshes.new('Cube.011')
me_cube_011.from_pydata([(22.09, -1.705, -3.452), (22.09, -1.805, -3.452), (22.09, -1.705, 5.649), (22.09, -1.805, 5.649), (46.95, -1.736, -3.118), (46.95, -1.836, -3.118), (46.95, -1.736, 5.983), (46.95, -1.836, 5.983), (51.13, -0.5292, 5.983), (51.13, -0.4292, 5.983), (51.13, -0.4292, -3.118), (51.13, -0.5292, -3.118), (54.54, 1.79, 5.983), (54.54, 1.89, 5.983), (54.54, 1.89, -3.118), (54.54, 1.79, -3.118), (56.85, 4.796, 5.983), (56.78, 4.861, 5.983), (56.78, 4.861, -3.118), (56.85, 4.796, -3.118), (57.78, 8.348, 5.983), (57.68, 8.365, 5.983), (57.68, 8.365, -3.118), (57.78, 8.348, -3.118), (57.76, 10.96, 5.983), (57.66, 10.98, 5.983), (57.66, 10.98, -3.118), (57.76, 10.96, -3.118)], [], [(0, 1, 3, 2), (2, 3, 7, 6), (5, 4, 10, 11), (4, 5, 1, 0), (2, 6, 4, 0), (7, 3, 1, 5), (8, 11, 15, 12), (4, 6, 9, 10), (7, 5, 11, 8), (6, 7, 8, 9), (13, 12, 16, 17), (9, 8, 12, 13), (11, 10, 14, 15), (10, 9, 13, 14), (19, 18, 22, 23), (15, 14, 18, 19), (14, 13, 17, 18), (12, 15, 19, 16), (20, 23, 27, 24), (18, 17, 21, 22), (16, 19, 23, 20), (17, 16, 20, 21), (25, 24, 27, 26), (21, 20, 24, 25), (23, 22, 26, 27), (22, 21, 25, 26)])
_uv = me_cube_011.uv_layers.new(name='UVMap')
_uv.uv.foreach_set('vector', [0.375, 0.0, 0.625, 0.0, 0.625, 0.25, 0.375, 0.25, 0.375, 0.25, 0.625, 0.25, 0.625, 0.5, 0.375, 0.5, 0.625, 0.75, 0.375, 0.75, 0.375, 0.75, 0.625, 0.75, 0.375, 0.75, 0.625, 0.75, 0.625, 1.0, 0.375, 1.0, 0.125, 0.5, 0.375, 0.5, 0.375, 0.75, 0.125, 0.75, 0.625, 0.5, 0.875, 0.5, 0.875, 0.75, 0.625, 0.75, 0.625, 0.5, 0.625, 0.75, 0.625, 0.75, 0.625, 0.5, 0.375, 0.75, 0.375, 0.5, 0.375, 0.5, 0.375, 0.75, 0.625, 0.5, 0.625, 0.75, 0.625, 0.75, 0.625, 0.5, 0.375, 0.5, 0.625, 0.5, 0.625, 0.5, 0.375, 0.5, 0.375, 0.5, 0.625, 0.5, 0.625, 0.5, 0.375, 0.5, 0.375, 0.5, 0.625, 0.5, 0.625, 0.5, 0.375, 0.5, 0.625, 0.75, 0.375, 0.75, 0.375, 0.75, 0.625, 0.75, 0.375, 0.75, 0.375, 0.5, 0.375, 0.5, 0.375, 0.75, 0.625, 0.75, 0.375, 0.75, 0.375, 0.75, 0.625, 0.75, 0.625, 0.75, 0.375, 0.75, 0.375, 0.75, 0.625, 0.75, 0.375, 0.75, 0.375, 0.5, 0.375, 0.5, 0.375, 0.75, 0.625, 0.5, 0.625, 0.75, 0.625, 0.75, 0.625, 0.5, 0.625, 0.5, 0.625, 0.75, 0.625, 0.75, 0.625, 0.5, 0.375, 0.75, 0.375, 0.5, 0.375, 0.5, 0.375, 0.75, 0.625, 0.5, 0.625, 0.75, 0.625, 0.75, 0.625, 0.5, 0.375, 0.5, 0.625, 0.5, 0.625, 0.5, 0.375, 0.5, 0.375, 0.5, 0.625, 0.5, 0.625, 0.75, 0.375, 0.75, 0.375, 0.5, 0.625, 0.5, 0.625, 0.5, 0.375, 0.5, 0.625, 0.75, 0.375, 0.75, 0.375, 0.75, 0.625, 0.75, 0.375, 0.75, 0.375, 0.5, 0.375, 0.5, 0.375, 0.75])
me_cube_011.materials.append(mat_collision_geometry)
me_cube_011.update()

# ---- objects
ob_empty = bpy.data.objects.new('Empty', None)
ob_cube_009 = bpy.data.objects.new('Cube.009', me_cube_012)
ob_cube_010 = bpy.data.objects.new('Cube.010', me_cube_013)
ob_circle = bpy.data.objects.new('Circle', me_circle)
ob_circle_001 = bpy.data.objects.new('Circle.001', me_circle_002)
ob_cube_011 = bpy.data.objects.new('Cube.011', me_cube_015)
ob_cube = bpy.data.objects.new('Cube', me_cube)
ob_cube_001 = bpy.data.objects.new('Cube.001', me_cube_003)
ob_cube_002 = bpy.data.objects.new('Cube.002', me_cube_004)
ob_cube_003 = bpy.data.objects.new('Cube.003', me_cube_005)
ob_cube_004 = bpy.data.objects.new('Cube.004', me_cube_007)
ob_cube_005 = bpy.data.objects.new('Cube.005', me_cube_008)
ob_cube_006 = bpy.data.objects.new('Cube.006', me_cube_009)
ob_cube_007 = bpy.data.objects.new('Cube.007', me_cube_010)
ob_cube_008 = bpy.data.objects.new('Cube.008', me_cube_011)

# ---- transforms, parenting, visibility, modifiers, constraints
ob_empty.location = (-0.07469, -0.03367, 0.18)
ob_empty.rotation_euler = (0.0, -0.0, 0.06981)
ob_cube_009.location = (0.0, 0.0, 0.0)
ob_cube_010.location = (0.0, 0.0, 0.0)
ob_circle.location = (0.0, 0.0, 0.0)
ob_circle_001.location = (0.0, 0.0, 0.0)
ob_cube_011.location = (0.0, 0.0, 0.0)
_m = ob_cube_011.modifiers.new('Array', 'ARRAY')
_m.count = 133
_m.use_relative_offset = False
_m.use_object_offset = True
_m.offset_object = ob_empty
ob_cube.location = (0.0, 0.0, 0.0)
ob_cube_001.location = (0.0, 0.0, 0.0)
ob_cube_002.location = (0.0, 0.0, 0.0)
ob_cube_003.location = (0.0, 0.0, 0.0)
ob_cube_004.location = (0.0, 0.0, 0.0)
ob_cube_005.location = (0.0, 0.0, 0.0)
ob_cube_006.location = (0.0, 0.0, 0.0)
ob_cube_007.location = (0.0, 0.0, 0.0)
ob_cube_008.location = (0.0, 0.0, 0.0)

# ---- collection membership
scene.collection.objects.link(ob_empty)
col_collection.objects.link(ob_cube_009)
col_collection.objects.link(ob_cube_010)
col_collection.objects.link(ob_circle)
col_collection.objects.link(ob_circle_001)
col_collection.objects.link(ob_cube_011)
col_collection_1.objects.link(ob_cube)
col_collection_1.objects.link(ob_cube_001)
col_collection_1.objects.link(ob_cube_002)
col_collection_1.objects.link(ob_cube_003)
col_collection_1.objects.link(ob_cube_004)
col_collection_1.objects.link(ob_cube_005)
col_collection_1.objects.link(ob_cube_006)
col_collection_1.objects.link(ob_cube_007)
col_collection_1.objects.link(ob_cube_008)

# ---- scene / render settings (as saved in the file)
scene.frame_start = 1; scene.frame_end = 250; scene.frame_set(75)
scene.render.engine = 'BLENDER_EEVEE_NEXT'
scene.cycles.sampling_pattern = 'TABULATED_SOBOL'
scene.eevee.ray_tracing_options.trace_max_roughness = 0.0
bpy.context.view_layer.update()

# ---- added for rendering (the .blend has no active camera and no usable light): camera, sun
cam_auto = bpy.data.cameras.new('AutoCamera')
cam_auto.lens = 50.0
cam_auto.sensor_width = 36.0
cam_auto.clip_end = 1715.6
ob_auto_camera = bpy.data.objects.new('AutoCamera', cam_auto)
scene.collection.objects.link(ob_auto_camera)
ob_auto_camera.location = (130.51, -99.6908, 98.5537)
ob_auto_camera.rotation_euler = (1.09748, -7.21219e-08, 0.694738)
scene.camera = ob_auto_camera
light_auto_sun = bpy.data.lights.new('AutoSun', 'SUN')
light_auto_sun.energy = 3.0
light_auto_sun.angle = 0.0523599
ob_auto_sun = bpy.data.objects.new('AutoSun', light_auto_sun)
scene.collection.objects.link(ob_auto_sun)
ob_auto_sun.rotation_euler = (0.872665, 0.174533, 0.523599)
bpy.context.view_layer.update()
